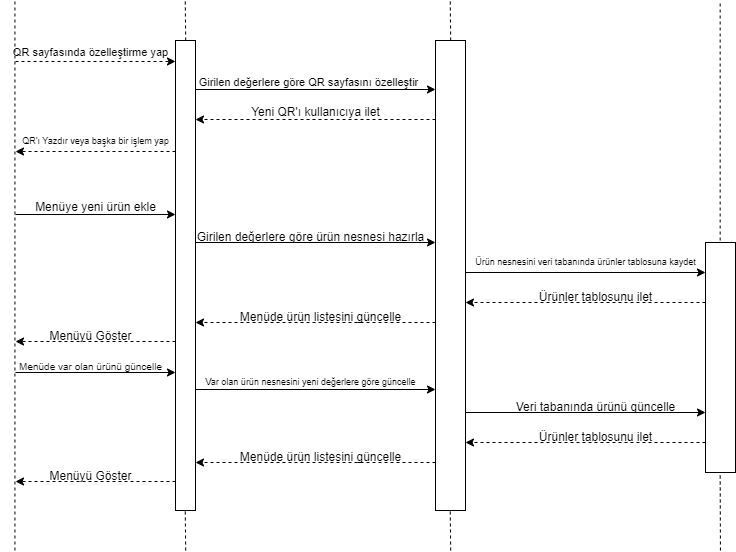

The diagram above was exported from draw.io. Its source (the exported page's mxGraphModel, read from the mxfile embedded in the PNG):
<mxGraphModel dx="1434" dy="780" grid="1" gridSize="10" guides="1" tooltips="1" connect="1" arrows="1" fold="1" page="1" pageScale="1" pageWidth="827" pageHeight="1169" math="0" shadow="0">
  <root>
    <mxCell id="0" />
    <mxCell id="1" parent="0" />
    <mxCell id="XuPfXOmNMVyddy0eLlz1-1" value="" style="endArrow=classic;html=1;rounded=0;dashed=1;" parent="1" edge="1">
      <mxGeometry width="50" height="50" relative="1" as="geometry">
        <mxPoint x="40" y="61" as="sourcePoint" />
        <mxPoint x="200" y="61" as="targetPoint" />
      </mxGeometry>
    </mxCell>
    <mxCell id="XuPfXOmNMVyddy0eLlz1-2" value="&lt;font style=&quot;font-size: 11px;&quot;&gt;QR sayfasında özelleştirme yap&lt;/font&gt;" style="text;html=1;align=center;verticalAlign=middle;resizable=0;points=[];autosize=1;strokeColor=none;fillColor=none;" parent="1" vertex="1">
      <mxGeometry x="25" y="37" width="180" height="30" as="geometry" />
    </mxCell>
    <mxCell id="XuPfXOmNMVyddy0eLlz1-3" value="" style="endArrow=classic;html=1;rounded=0;" parent="1" edge="1">
      <mxGeometry width="50" height="50" relative="1" as="geometry">
        <mxPoint x="220" y="89" as="sourcePoint" />
        <mxPoint x="460" y="89" as="targetPoint" />
      </mxGeometry>
    </mxCell>
    <mxCell id="XuPfXOmNMVyddy0eLlz1-4" value="&lt;font style=&quot;font-size: 11px;&quot;&gt;Girilen değerlere göre QR sayfasını özelleştir&lt;/font&gt;" style="text;html=1;align=center;verticalAlign=middle;resizable=0;points=[];autosize=1;strokeColor=none;fillColor=none;" parent="1" vertex="1">
      <mxGeometry x="212.5" y="67" width="240" height="30" as="geometry" />
    </mxCell>
    <mxCell id="XuPfXOmNMVyddy0eLlz1-5" value="" style="endArrow=classic;html=1;rounded=0;dashed=1;" parent="1" edge="1">
      <mxGeometry width="50" height="50" relative="1" as="geometry">
        <mxPoint x="460" y="119" as="sourcePoint" />
        <mxPoint x="220" y="119" as="targetPoint" />
      </mxGeometry>
    </mxCell>
    <mxCell id="XuPfXOmNMVyddy0eLlz1-6" value="Yeni QR'ı kullanıcıya ilet" style="text;html=1;align=center;verticalAlign=middle;resizable=0;points=[];autosize=1;strokeColor=none;fillColor=none;" parent="1" vertex="1">
      <mxGeometry x="265" y="97" width="150" height="30" as="geometry" />
    </mxCell>
    <mxCell id="XuPfXOmNMVyddy0eLlz1-7" value="" style="endArrow=classic;html=1;rounded=0;dashed=1;" parent="1" edge="1">
      <mxGeometry width="50" height="50" relative="1" as="geometry">
        <mxPoint x="200" y="151" as="sourcePoint" />
        <mxPoint x="40" y="151" as="targetPoint" />
      </mxGeometry>
    </mxCell>
    <mxCell id="XuPfXOmNMVyddy0eLlz1-8" value="QR'ı Yazdır veya başka bir işlem yap" style="text;html=1;align=center;verticalAlign=middle;resizable=0;points=[];autosize=1;strokeColor=none;fillColor=none;fontSize=9;" parent="1" vertex="1">
      <mxGeometry x="35" y="131" width="170" height="20" as="geometry" />
    </mxCell>
    <mxCell id="XuPfXOmNMVyddy0eLlz1-9" value="" style="endArrow=classic;html=1;rounded=0;" parent="1" edge="1">
      <mxGeometry width="50" height="50" relative="1" as="geometry">
        <mxPoint x="40" y="214" as="sourcePoint" />
        <mxPoint x="200" y="214" as="targetPoint" />
      </mxGeometry>
    </mxCell>
    <mxCell id="XuPfXOmNMVyddy0eLlz1-10" value="Menüye yeni ürün ekle" style="text;html=1;align=center;verticalAlign=middle;resizable=0;points=[];autosize=1;strokeColor=none;fillColor=none;" parent="1" vertex="1">
      <mxGeometry x="50" y="192" width="140" height="30" as="geometry" />
    </mxCell>
    <mxCell id="XuPfXOmNMVyddy0eLlz1-11" value="" style="endArrow=classic;html=1;rounded=0;" parent="1" edge="1">
      <mxGeometry width="50" height="50" relative="1" as="geometry">
        <mxPoint x="220" y="242" as="sourcePoint" />
        <mxPoint x="460" y="242" as="targetPoint" />
      </mxGeometry>
    </mxCell>
    <mxCell id="XuPfXOmNMVyddy0eLlz1-12" value="Girilen değerlere göre ürün nesnesi hazırla" style="text;html=1;align=center;verticalAlign=middle;resizable=0;points=[];autosize=1;strokeColor=none;fillColor=none;" parent="1" vertex="1">
      <mxGeometry x="210" y="222" width="250" height="30" as="geometry" />
    </mxCell>
    <mxCell id="XuPfXOmNMVyddy0eLlz1-13" value="" style="endArrow=classic;html=1;rounded=0;" parent="1" edge="1">
      <mxGeometry width="50" height="50" relative="1" as="geometry">
        <mxPoint x="490" y="272" as="sourcePoint" />
        <mxPoint x="730" y="272" as="targetPoint" />
      </mxGeometry>
    </mxCell>
    <mxCell id="XuPfXOmNMVyddy0eLlz1-14" value="Ürün nesnesini veri tabanında ürünler tablosuna kaydet" style="text;html=1;align=center;verticalAlign=middle;resizable=0;points=[];autosize=1;strokeColor=none;fillColor=none;fontSize=9;" parent="1" vertex="1">
      <mxGeometry x="490" y="252" width="240" height="20" as="geometry" />
    </mxCell>
    <mxCell id="XuPfXOmNMVyddy0eLlz1-15" value="" style="endArrow=classic;html=1;rounded=0;dashed=1;" parent="1" edge="1">
      <mxGeometry width="50" height="50" relative="1" as="geometry">
        <mxPoint x="730" y="302" as="sourcePoint" />
        <mxPoint x="490" y="302" as="targetPoint" />
      </mxGeometry>
    </mxCell>
    <mxCell id="XuPfXOmNMVyddy0eLlz1-16" value="Ürünler tablosunu ilet" style="text;html=1;align=center;verticalAlign=middle;resizable=0;points=[];autosize=1;strokeColor=none;fillColor=none;" parent="1" vertex="1">
      <mxGeometry x="550" y="282" width="140" height="30" as="geometry" />
    </mxCell>
    <mxCell id="XuPfXOmNMVyddy0eLlz1-17" value="" style="endArrow=classic;html=1;rounded=0;dashed=1;" parent="1" edge="1">
      <mxGeometry width="50" height="50" relative="1" as="geometry">
        <mxPoint x="460" y="322" as="sourcePoint" />
        <mxPoint x="220" y="322" as="targetPoint" />
      </mxGeometry>
    </mxCell>
    <mxCell id="XuPfXOmNMVyddy0eLlz1-18" value="Menüde ürün listesini güncelle" style="text;html=1;align=center;verticalAlign=middle;resizable=0;points=[];autosize=1;strokeColor=none;fillColor=none;" parent="1" vertex="1">
      <mxGeometry x="255" y="302" width="180" height="30" as="geometry" />
    </mxCell>
    <mxCell id="XuPfXOmNMVyddy0eLlz1-19" value="" style="endArrow=classic;html=1;rounded=0;dashed=1;" parent="1" edge="1">
      <mxGeometry width="50" height="50" relative="1" as="geometry">
        <mxPoint x="200" y="341" as="sourcePoint" />
        <mxPoint x="40" y="341" as="targetPoint" />
      </mxGeometry>
    </mxCell>
    <mxCell id="XuPfXOmNMVyddy0eLlz1-20" value="Menüyü Göster" style="text;html=1;align=center;verticalAlign=middle;resizable=0;points=[];autosize=1;strokeColor=none;fillColor=none;" parent="1" vertex="1">
      <mxGeometry x="60" y="321" width="110" height="30" as="geometry" />
    </mxCell>
    <mxCell id="XuPfXOmNMVyddy0eLlz1-21" value="" style="endArrow=classic;html=1;rounded=0;" parent="1" edge="1">
      <mxGeometry width="50" height="50" relative="1" as="geometry">
        <mxPoint x="40" y="372" as="sourcePoint" />
        <mxPoint x="200" y="372" as="targetPoint" />
      </mxGeometry>
    </mxCell>
    <mxCell id="XuPfXOmNMVyddy0eLlz1-22" value="&lt;font style=&quot;font-size: 10px;&quot;&gt;Menüde var olan ürünü güncelle&lt;/font&gt;" style="text;html=1;align=center;verticalAlign=middle;resizable=0;points=[];autosize=1;strokeColor=none;fillColor=none;" parent="1" vertex="1">
      <mxGeometry x="30" y="351" width="170" height="30" as="geometry" />
    </mxCell>
    <mxCell id="XuPfXOmNMVyddy0eLlz1-23" value="" style="endArrow=classic;html=1;rounded=0;" parent="1" edge="1">
      <mxGeometry width="50" height="50" relative="1" as="geometry">
        <mxPoint x="220" y="389" as="sourcePoint" />
        <mxPoint x="460" y="389" as="targetPoint" />
      </mxGeometry>
    </mxCell>
    <mxCell id="XuPfXOmNMVyddy0eLlz1-24" value="&lt;font style=&quot;font-size: 9px;&quot;&gt;Var olan ürün nesnesini yeni değerlere göre güncelle&lt;/font&gt;" style="text;html=1;align=center;verticalAlign=middle;resizable=0;points=[];autosize=1;strokeColor=none;fillColor=none;fontSize=9;" parent="1" vertex="1">
      <mxGeometry x="220" y="372" width="230" height="20" as="geometry" />
    </mxCell>
    <mxCell id="XuPfXOmNMVyddy0eLlz1-25" value="" style="endArrow=classic;html=1;rounded=0;" parent="1" edge="1">
      <mxGeometry width="50" height="50" relative="1" as="geometry">
        <mxPoint x="490" y="412" as="sourcePoint" />
        <mxPoint x="730" y="412" as="targetPoint" />
      </mxGeometry>
    </mxCell>
    <mxCell id="XuPfXOmNMVyddy0eLlz1-26" value="Veri tabanında ürünü güncelle" style="text;html=1;align=center;verticalAlign=middle;resizable=0;points=[];autosize=1;strokeColor=none;fillColor=none;" parent="1" vertex="1">
      <mxGeometry x="530" y="392" width="180" height="30" as="geometry" />
    </mxCell>
    <mxCell id="XuPfXOmNMVyddy0eLlz1-27" value="" style="endArrow=classic;html=1;rounded=0;dashed=1;" parent="1" edge="1">
      <mxGeometry width="50" height="50" relative="1" as="geometry">
        <mxPoint x="730" y="442" as="sourcePoint" />
        <mxPoint x="490" y="442" as="targetPoint" />
      </mxGeometry>
    </mxCell>
    <mxCell id="XuPfXOmNMVyddy0eLlz1-28" value="Ürünler tablosunu ilet" style="text;html=1;align=center;verticalAlign=middle;resizable=0;points=[];autosize=1;strokeColor=none;fillColor=none;" parent="1" vertex="1">
      <mxGeometry x="550" y="422" width="140" height="30" as="geometry" />
    </mxCell>
    <mxCell id="XuPfXOmNMVyddy0eLlz1-29" value="" style="endArrow=classic;html=1;rounded=0;dashed=1;" parent="1" edge="1">
      <mxGeometry width="50" height="50" relative="1" as="geometry">
        <mxPoint x="460" y="462" as="sourcePoint" />
        <mxPoint x="220" y="462" as="targetPoint" />
      </mxGeometry>
    </mxCell>
    <mxCell id="XuPfXOmNMVyddy0eLlz1-30" value="Menüde ürün listesini güncelle" style="text;html=1;align=center;verticalAlign=middle;resizable=0;points=[];autosize=1;strokeColor=none;fillColor=none;" parent="1" vertex="1">
      <mxGeometry x="255" y="442" width="180" height="30" as="geometry" />
    </mxCell>
    <mxCell id="XuPfXOmNMVyddy0eLlz1-31" value="" style="endArrow=classic;html=1;rounded=0;dashed=1;" parent="1" edge="1">
      <mxGeometry width="50" height="50" relative="1" as="geometry">
        <mxPoint x="200" y="481" as="sourcePoint" />
        <mxPoint x="40" y="481" as="targetPoint" />
      </mxGeometry>
    </mxCell>
    <mxCell id="XuPfXOmNMVyddy0eLlz1-32" value="Menüyü Göster" style="text;html=1;align=center;verticalAlign=middle;resizable=0;points=[];autosize=1;strokeColor=none;fillColor=none;" parent="1" vertex="1">
      <mxGeometry x="60" y="461" width="110" height="30" as="geometry" />
    </mxCell>
    <mxCell id="XuPfXOmNMVyddy0eLlz1-33" value="" style="rounded=0;whiteSpace=wrap;html=1;" parent="1" vertex="1">
      <mxGeometry x="730" y="242" width="30" height="230" as="geometry" />
    </mxCell>
    <mxCell id="pLekAa9y3Cnmf54-iPy3-1" value="" style="rounded=0;whiteSpace=wrap;html=1;" parent="1" vertex="1">
      <mxGeometry x="460" y="40" width="30" height="470" as="geometry" />
    </mxCell>
    <mxCell id="C1bYJ7BEwG5lsf5HEpBi-1" value="" style="rounded=0;whiteSpace=wrap;html=1;" parent="1" vertex="1">
      <mxGeometry x="200" y="40" width="20" height="470" as="geometry" />
    </mxCell>
    <mxCell id="LsBgU7FzkkpfYSibjmug-1" value="" style="endArrow=none;html=1;rounded=0;endFill=0;dashed=1;" parent="1" edge="1">
      <mxGeometry width="50" height="50" relative="1" as="geometry">
        <mxPoint x="210.17999999999998" y="40" as="sourcePoint" />
        <mxPoint x="209.76000000000002" as="targetPoint" />
      </mxGeometry>
    </mxCell>
    <mxCell id="7sgfGCFqcdRRT5EQXR93-1" value="" style="endArrow=none;html=1;rounded=0;endFill=0;dashed=1;" parent="1" edge="1">
      <mxGeometry width="50" height="50" relative="1" as="geometry">
        <mxPoint x="475.18" y="40" as="sourcePoint" />
        <mxPoint x="474.76000000000005" as="targetPoint" />
      </mxGeometry>
    </mxCell>
    <mxCell id="ATITSaacC7zchM35nyHx-1" value="" style="endArrow=none;html=1;rounded=0;endFill=0;dashed=1;" parent="1" edge="1">
      <mxGeometry width="50" height="50" relative="1" as="geometry">
        <mxPoint x="744.66" y="240" as="sourcePoint" />
        <mxPoint x="744.66" as="targetPoint" />
      </mxGeometry>
    </mxCell>
    <mxCell id="4APpOoFVySACJ5TdqKUv-1" value="" style="endArrow=none;html=1;rounded=0;endFill=0;dashed=1;" parent="1" edge="1">
      <mxGeometry width="50" height="50" relative="1" as="geometry">
        <mxPoint x="210.18" y="550" as="sourcePoint" />
        <mxPoint x="209.76000000000005" y="510" as="targetPoint" />
      </mxGeometry>
    </mxCell>
    <mxCell id="4APpOoFVySACJ5TdqKUv-2" value="" style="endArrow=none;html=1;rounded=0;endFill=0;dashed=1;" parent="1" edge="1">
      <mxGeometry width="50" height="50" relative="1" as="geometry">
        <mxPoint x="475.18" y="550" as="sourcePoint" />
        <mxPoint x="474.76000000000005" y="510" as="targetPoint" />
      </mxGeometry>
    </mxCell>
    <mxCell id="4APpOoFVySACJ5TdqKUv-3" value="" style="endArrow=none;html=1;rounded=0;endFill=0;dashed=1;" parent="1" edge="1">
      <mxGeometry width="50" height="50" relative="1" as="geometry">
        <mxPoint x="744.95" y="550" as="sourcePoint" />
        <mxPoint x="744.6600000000001" y="472" as="targetPoint" />
      </mxGeometry>
    </mxCell>
    <mxCell id="4APpOoFVySACJ5TdqKUv-4" value="" style="endArrow=none;html=1;rounded=0;endFill=0;dashed=1;" parent="1" edge="1">
      <mxGeometry width="50" height="50" relative="1" as="geometry">
        <mxPoint x="39.43" y="550" as="sourcePoint" />
        <mxPoint x="39.43" as="targetPoint" />
      </mxGeometry>
    </mxCell>
  </root>
</mxGraphModel>